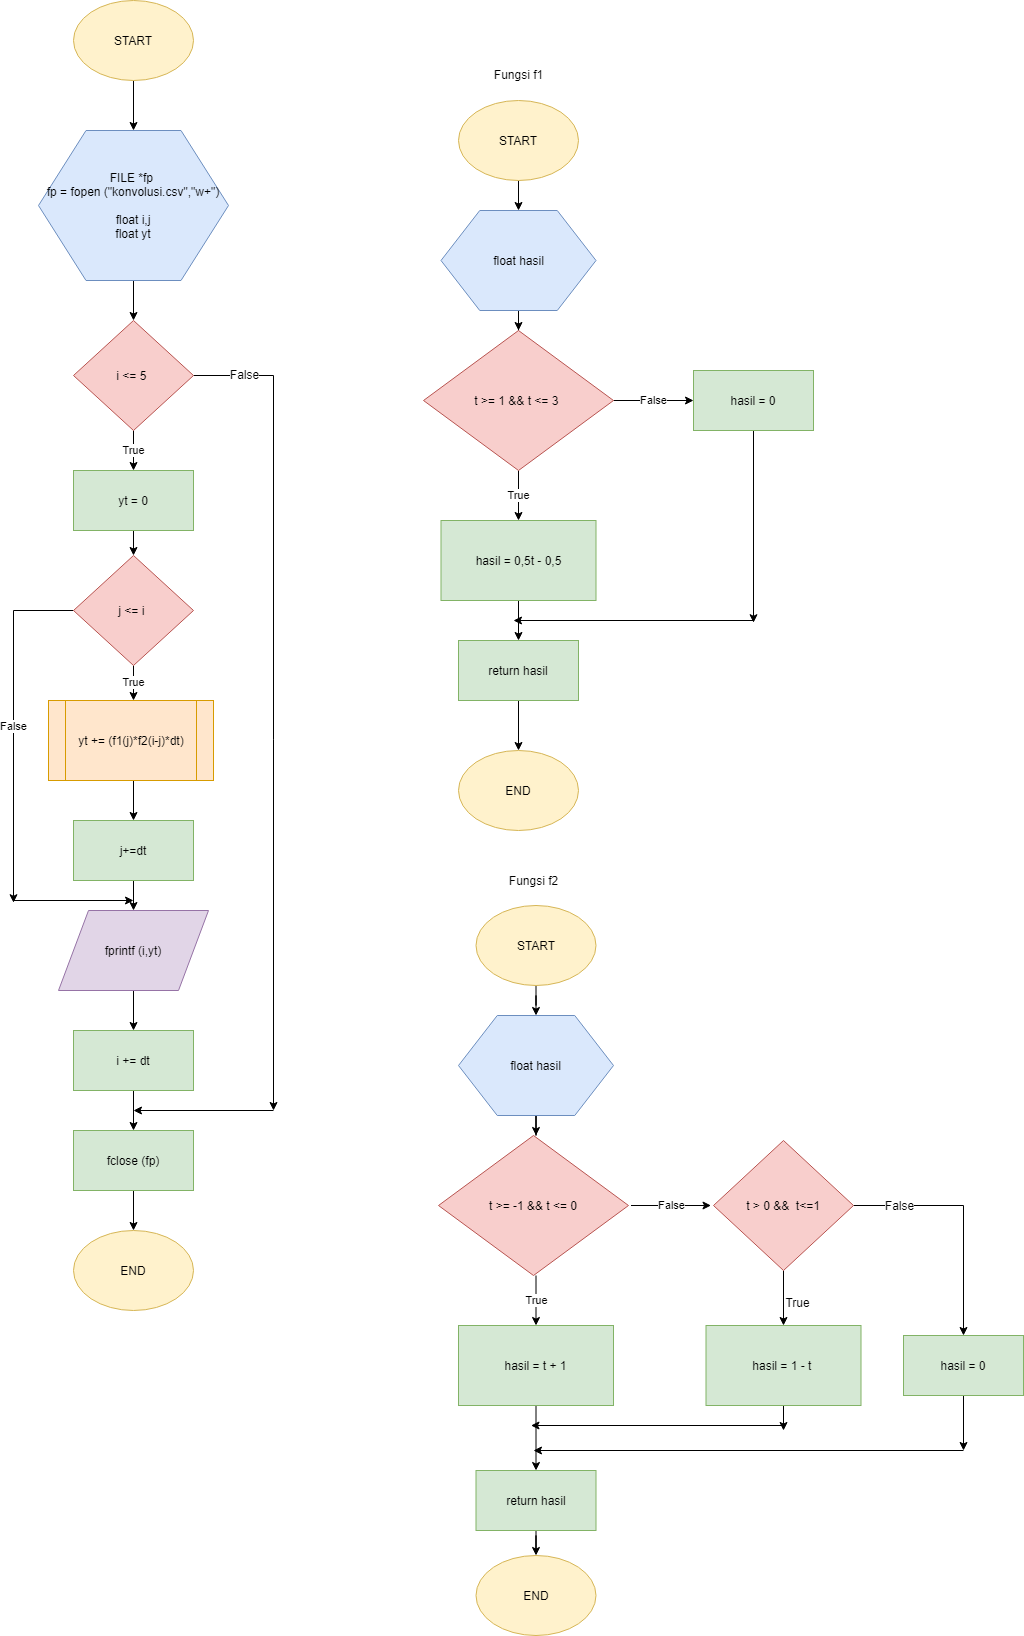

The diagram above was exported from draw.io. Its source (the exported page's mxGraphModel, read from the mxfile embedded in the PNG):
<mxGraphModel dx="1019" dy="500" grid="1" gridSize="10" guides="1" tooltips="1" connect="1" arrows="1" fold="1" page="1" pageScale="1" pageWidth="827" pageHeight="1169" math="0" shadow="0">
  <root>
    <mxCell id="0" />
    <mxCell id="1" parent="0" />
    <mxCell id="cJQnbsluzuzW2A4DFO3k-13" style="edgeStyle=orthogonalEdgeStyle;rounded=0;orthogonalLoop=1;jettySize=auto;html=1;entryX=0.5;entryY=0;entryDx=0;entryDy=0;" edge="1" parent="1" source="cJQnbsluzuzW2A4DFO3k-1" target="cJQnbsluzuzW2A4DFO3k-2">
      <mxGeometry relative="1" as="geometry" />
    </mxCell>
    <mxCell id="cJQnbsluzuzW2A4DFO3k-1" value="START" style="ellipse;whiteSpace=wrap;html=1;fillColor=#fff2cc;strokeColor=#d6b656;" vertex="1" parent="1">
      <mxGeometry x="80" y="30" width="120" height="80" as="geometry" />
    </mxCell>
    <mxCell id="cJQnbsluzuzW2A4DFO3k-14" style="edgeStyle=orthogonalEdgeStyle;rounded=0;orthogonalLoop=1;jettySize=auto;html=1;entryX=0.5;entryY=0;entryDx=0;entryDy=0;" edge="1" parent="1" source="cJQnbsluzuzW2A4DFO3k-2" target="cJQnbsluzuzW2A4DFO3k-3">
      <mxGeometry relative="1" as="geometry" />
    </mxCell>
    <mxCell id="cJQnbsluzuzW2A4DFO3k-2" value="FILE *fp&amp;nbsp;&lt;br&gt;fp = fopen (&quot;konvolusi.csv&quot;,&quot;w+&quot;)&lt;br&gt;&lt;br&gt;float i,j&lt;br&gt;float yt" style="shape=hexagon;perimeter=hexagonPerimeter2;whiteSpace=wrap;html=1;fillColor=#dae8fc;strokeColor=#6c8ebf;" vertex="1" parent="1">
      <mxGeometry x="45" y="160" width="190" height="150" as="geometry" />
    </mxCell>
    <mxCell id="cJQnbsluzuzW2A4DFO3k-15" value="True" style="edgeStyle=orthogonalEdgeStyle;rounded=0;orthogonalLoop=1;jettySize=auto;html=1;entryX=0.5;entryY=0;entryDx=0;entryDy=0;" edge="1" parent="1" source="cJQnbsluzuzW2A4DFO3k-3" target="cJQnbsluzuzW2A4DFO3k-4">
      <mxGeometry relative="1" as="geometry" />
    </mxCell>
    <mxCell id="cJQnbsluzuzW2A4DFO3k-24" style="edgeStyle=orthogonalEdgeStyle;rounded=0;orthogonalLoop=1;jettySize=auto;html=1;" edge="1" parent="1" source="cJQnbsluzuzW2A4DFO3k-3">
      <mxGeometry relative="1" as="geometry">
        <mxPoint x="280" y="1140" as="targetPoint" />
      </mxGeometry>
    </mxCell>
    <mxCell id="cJQnbsluzuzW2A4DFO3k-28" value="False" style="text;html=1;align=center;verticalAlign=middle;resizable=0;points=[];labelBackgroundColor=#ffffff;" vertex="1" connectable="0" parent="cJQnbsluzuzW2A4DFO3k-24">
      <mxGeometry x="-0.8773" y="2" relative="1" as="geometry">
        <mxPoint as="offset" />
      </mxGeometry>
    </mxCell>
    <mxCell id="cJQnbsluzuzW2A4DFO3k-3" value="i &amp;lt;= 5&amp;nbsp;" style="rhombus;whiteSpace=wrap;html=1;fillColor=#f8cecc;strokeColor=#b85450;" vertex="1" parent="1">
      <mxGeometry x="80" y="350" width="120" height="110" as="geometry" />
    </mxCell>
    <mxCell id="cJQnbsluzuzW2A4DFO3k-16" style="edgeStyle=orthogonalEdgeStyle;rounded=0;orthogonalLoop=1;jettySize=auto;html=1;entryX=0.5;entryY=0;entryDx=0;entryDy=0;" edge="1" parent="1" source="cJQnbsluzuzW2A4DFO3k-4" target="cJQnbsluzuzW2A4DFO3k-6">
      <mxGeometry relative="1" as="geometry" />
    </mxCell>
    <mxCell id="cJQnbsluzuzW2A4DFO3k-4" value="yt = 0" style="rounded=0;whiteSpace=wrap;html=1;fillColor=#d5e8d4;strokeColor=#82b366;" vertex="1" parent="1">
      <mxGeometry x="80" y="500" width="120" height="60" as="geometry" />
    </mxCell>
    <mxCell id="cJQnbsluzuzW2A4DFO3k-17" value="True" style="edgeStyle=orthogonalEdgeStyle;rounded=0;orthogonalLoop=1;jettySize=auto;html=1;" edge="1" parent="1" source="cJQnbsluzuzW2A4DFO3k-6">
      <mxGeometry relative="1" as="geometry">
        <mxPoint x="140" y="730" as="targetPoint" />
      </mxGeometry>
    </mxCell>
    <mxCell id="cJQnbsluzuzW2A4DFO3k-26" value="False" style="edgeStyle=orthogonalEdgeStyle;rounded=0;orthogonalLoop=1;jettySize=auto;html=1;" edge="1" parent="1" source="cJQnbsluzuzW2A4DFO3k-6">
      <mxGeometry relative="1" as="geometry">
        <mxPoint x="20" y="932.2222900390625" as="targetPoint" />
      </mxGeometry>
    </mxCell>
    <mxCell id="cJQnbsluzuzW2A4DFO3k-6" value="j &amp;lt;= i&amp;nbsp;" style="rhombus;whiteSpace=wrap;html=1;fillColor=#f8cecc;strokeColor=#b85450;" vertex="1" parent="1">
      <mxGeometry x="80" y="585" width="120" height="110" as="geometry" />
    </mxCell>
    <mxCell id="cJQnbsluzuzW2A4DFO3k-18" style="edgeStyle=orthogonalEdgeStyle;rounded=0;orthogonalLoop=1;jettySize=auto;html=1;" edge="1" parent="1" target="cJQnbsluzuzW2A4DFO3k-8">
      <mxGeometry relative="1" as="geometry">
        <mxPoint x="140" y="810" as="sourcePoint" />
      </mxGeometry>
    </mxCell>
    <mxCell id="cJQnbsluzuzW2A4DFO3k-19" style="edgeStyle=orthogonalEdgeStyle;rounded=0;orthogonalLoop=1;jettySize=auto;html=1;" edge="1" parent="1" source="cJQnbsluzuzW2A4DFO3k-8" target="cJQnbsluzuzW2A4DFO3k-9">
      <mxGeometry relative="1" as="geometry" />
    </mxCell>
    <mxCell id="cJQnbsluzuzW2A4DFO3k-8" value="j+=dt" style="rounded=0;whiteSpace=wrap;html=1;fillColor=#d5e8d4;strokeColor=#82b366;" vertex="1" parent="1">
      <mxGeometry x="80" y="850" width="120" height="60" as="geometry" />
    </mxCell>
    <mxCell id="cJQnbsluzuzW2A4DFO3k-20" style="edgeStyle=orthogonalEdgeStyle;rounded=0;orthogonalLoop=1;jettySize=auto;html=1;entryX=0.5;entryY=0;entryDx=0;entryDy=0;" edge="1" parent="1" source="cJQnbsluzuzW2A4DFO3k-9" target="cJQnbsluzuzW2A4DFO3k-10">
      <mxGeometry relative="1" as="geometry" />
    </mxCell>
    <mxCell id="cJQnbsluzuzW2A4DFO3k-9" value="fprintf (i,yt)" style="shape=parallelogram;perimeter=parallelogramPerimeter;whiteSpace=wrap;html=1;fillColor=#e1d5e7;strokeColor=#9673a6;" vertex="1" parent="1">
      <mxGeometry x="65" y="940" width="150" height="80" as="geometry" />
    </mxCell>
    <mxCell id="cJQnbsluzuzW2A4DFO3k-21" style="edgeStyle=orthogonalEdgeStyle;rounded=0;orthogonalLoop=1;jettySize=auto;html=1;entryX=0.5;entryY=0;entryDx=0;entryDy=0;" edge="1" parent="1" source="cJQnbsluzuzW2A4DFO3k-10" target="cJQnbsluzuzW2A4DFO3k-11">
      <mxGeometry relative="1" as="geometry" />
    </mxCell>
    <mxCell id="cJQnbsluzuzW2A4DFO3k-10" value="i += dt" style="rounded=0;whiteSpace=wrap;html=1;fillColor=#d5e8d4;strokeColor=#82b366;" vertex="1" parent="1">
      <mxGeometry x="80" y="1060" width="120" height="60" as="geometry" />
    </mxCell>
    <mxCell id="cJQnbsluzuzW2A4DFO3k-23" style="edgeStyle=orthogonalEdgeStyle;rounded=0;orthogonalLoop=1;jettySize=auto;html=1;entryX=0.5;entryY=0;entryDx=0;entryDy=0;" edge="1" parent="1" source="cJQnbsluzuzW2A4DFO3k-11" target="cJQnbsluzuzW2A4DFO3k-12">
      <mxGeometry relative="1" as="geometry" />
    </mxCell>
    <mxCell id="cJQnbsluzuzW2A4DFO3k-11" value="fclose (fp)" style="rounded=0;whiteSpace=wrap;html=1;fillColor=#d5e8d4;strokeColor=#82b366;" vertex="1" parent="1">
      <mxGeometry x="80" y="1160" width="120" height="60" as="geometry" />
    </mxCell>
    <mxCell id="cJQnbsluzuzW2A4DFO3k-12" value="END" style="ellipse;whiteSpace=wrap;html=1;fillColor=#fff2cc;strokeColor=#d6b656;" vertex="1" parent="1">
      <mxGeometry x="80" y="1260" width="120" height="80" as="geometry" />
    </mxCell>
    <mxCell id="cJQnbsluzuzW2A4DFO3k-25" value="" style="endArrow=classic;html=1;" edge="1" parent="1">
      <mxGeometry width="50" height="50" relative="1" as="geometry">
        <mxPoint x="280" y="1140" as="sourcePoint" />
        <mxPoint x="140" y="1140" as="targetPoint" />
      </mxGeometry>
    </mxCell>
    <mxCell id="cJQnbsluzuzW2A4DFO3k-27" value="" style="endArrow=classic;html=1;" edge="1" parent="1">
      <mxGeometry width="50" height="50" relative="1" as="geometry">
        <mxPoint x="20" y="930" as="sourcePoint" />
        <mxPoint x="140" y="930" as="targetPoint" />
      </mxGeometry>
    </mxCell>
    <mxCell id="cJQnbsluzuzW2A4DFO3k-29" value="&lt;span style=&quot;white-space: normal&quot;&gt;yt += (f1(j)*f2(i-j)*dt)&lt;/span&gt;" style="shape=process;whiteSpace=wrap;html=1;backgroundOutline=1;fillColor=#ffe6cc;strokeColor=#d79b00;" vertex="1" parent="1">
      <mxGeometry x="55" y="730" width="165" height="80" as="geometry" />
    </mxCell>
    <mxCell id="cJQnbsluzuzW2A4DFO3k-30" value="Fungsi f1" style="text;html=1;align=center;verticalAlign=middle;resizable=0;points=[];autosize=1;" vertex="1" parent="1">
      <mxGeometry x="495" y="94" width="60" height="20" as="geometry" />
    </mxCell>
    <mxCell id="cJQnbsluzuzW2A4DFO3k-40" style="edgeStyle=orthogonalEdgeStyle;rounded=0;orthogonalLoop=1;jettySize=auto;html=1;entryX=0.5;entryY=0;entryDx=0;entryDy=0;" edge="1" parent="1" source="cJQnbsluzuzW2A4DFO3k-31" target="cJQnbsluzuzW2A4DFO3k-32">
      <mxGeometry relative="1" as="geometry" />
    </mxCell>
    <mxCell id="cJQnbsluzuzW2A4DFO3k-31" value="START" style="ellipse;whiteSpace=wrap;html=1;fillColor=#fff2cc;strokeColor=#d6b656;" vertex="1" parent="1">
      <mxGeometry x="465" y="130" width="120" height="80" as="geometry" />
    </mxCell>
    <mxCell id="cJQnbsluzuzW2A4DFO3k-41" style="edgeStyle=orthogonalEdgeStyle;rounded=0;orthogonalLoop=1;jettySize=auto;html=1;entryX=0.5;entryY=0;entryDx=0;entryDy=0;" edge="1" parent="1" source="cJQnbsluzuzW2A4DFO3k-32" target="cJQnbsluzuzW2A4DFO3k-33">
      <mxGeometry relative="1" as="geometry" />
    </mxCell>
    <mxCell id="cJQnbsluzuzW2A4DFO3k-32" value="float hasil" style="shape=hexagon;perimeter=hexagonPerimeter2;whiteSpace=wrap;html=1;fillColor=#dae8fc;strokeColor=#6c8ebf;" vertex="1" parent="1">
      <mxGeometry x="447.5" y="240" width="155" height="100" as="geometry" />
    </mxCell>
    <mxCell id="cJQnbsluzuzW2A4DFO3k-42" value="True" style="edgeStyle=orthogonalEdgeStyle;rounded=0;orthogonalLoop=1;jettySize=auto;html=1;entryX=0.5;entryY=0;entryDx=0;entryDy=0;" edge="1" parent="1" source="cJQnbsluzuzW2A4DFO3k-33" target="cJQnbsluzuzW2A4DFO3k-34">
      <mxGeometry relative="1" as="geometry" />
    </mxCell>
    <mxCell id="cJQnbsluzuzW2A4DFO3k-48" value="False" style="edgeStyle=orthogonalEdgeStyle;rounded=0;orthogonalLoop=1;jettySize=auto;html=1;" edge="1" parent="1" source="cJQnbsluzuzW2A4DFO3k-33" target="cJQnbsluzuzW2A4DFO3k-37">
      <mxGeometry relative="1" as="geometry" />
    </mxCell>
    <mxCell id="cJQnbsluzuzW2A4DFO3k-33" value="t &amp;gt;= 1 &amp;amp;&amp;amp; t &amp;lt;= 3&amp;nbsp;" style="rhombus;whiteSpace=wrap;html=1;fillColor=#f8cecc;strokeColor=#b85450;" vertex="1" parent="1">
      <mxGeometry x="430" y="360" width="190" height="140" as="geometry" />
    </mxCell>
    <mxCell id="cJQnbsluzuzW2A4DFO3k-43" style="edgeStyle=orthogonalEdgeStyle;rounded=0;orthogonalLoop=1;jettySize=auto;html=1;entryX=0.5;entryY=0;entryDx=0;entryDy=0;" edge="1" parent="1" source="cJQnbsluzuzW2A4DFO3k-34" target="cJQnbsluzuzW2A4DFO3k-35">
      <mxGeometry relative="1" as="geometry" />
    </mxCell>
    <mxCell id="cJQnbsluzuzW2A4DFO3k-34" value="hasil = 0,5t - 0,5" style="rounded=0;whiteSpace=wrap;html=1;fillColor=#d5e8d4;strokeColor=#82b366;" vertex="1" parent="1">
      <mxGeometry x="447.5" y="550" width="155" height="80" as="geometry" />
    </mxCell>
    <mxCell id="cJQnbsluzuzW2A4DFO3k-44" style="edgeStyle=orthogonalEdgeStyle;rounded=0;orthogonalLoop=1;jettySize=auto;html=1;" edge="1" parent="1" source="cJQnbsluzuzW2A4DFO3k-35" target="cJQnbsluzuzW2A4DFO3k-36">
      <mxGeometry relative="1" as="geometry" />
    </mxCell>
    <mxCell id="cJQnbsluzuzW2A4DFO3k-35" value="return hasil" style="rounded=0;whiteSpace=wrap;html=1;fillColor=#d5e8d4;strokeColor=#82b366;" vertex="1" parent="1">
      <mxGeometry x="465" y="670" width="120" height="60" as="geometry" />
    </mxCell>
    <mxCell id="cJQnbsluzuzW2A4DFO3k-36" value="END" style="ellipse;whiteSpace=wrap;html=1;fillColor=#fff2cc;strokeColor=#d6b656;" vertex="1" parent="1">
      <mxGeometry x="465" y="780" width="120" height="80" as="geometry" />
    </mxCell>
    <mxCell id="cJQnbsluzuzW2A4DFO3k-46" style="edgeStyle=orthogonalEdgeStyle;rounded=0;orthogonalLoop=1;jettySize=auto;html=1;" edge="1" parent="1" source="cJQnbsluzuzW2A4DFO3k-37">
      <mxGeometry relative="1" as="geometry">
        <mxPoint x="760" y="652.2222290039062" as="targetPoint" />
      </mxGeometry>
    </mxCell>
    <mxCell id="cJQnbsluzuzW2A4DFO3k-37" value="hasil = 0" style="rounded=0;whiteSpace=wrap;html=1;fillColor=#d5e8d4;strokeColor=#82b366;" vertex="1" parent="1">
      <mxGeometry x="700" y="400" width="120" height="60" as="geometry" />
    </mxCell>
    <mxCell id="cJQnbsluzuzW2A4DFO3k-47" value="" style="endArrow=classic;html=1;" edge="1" parent="1">
      <mxGeometry width="50" height="50" relative="1" as="geometry">
        <mxPoint x="760" y="650" as="sourcePoint" />
        <mxPoint x="520" y="650" as="targetPoint" />
      </mxGeometry>
    </mxCell>
    <mxCell id="cJQnbsluzuzW2A4DFO3k-50" value="Fungsi f2" style="text;html=1;align=center;verticalAlign=middle;resizable=0;points=[];autosize=1;" vertex="1" parent="1">
      <mxGeometry x="510" y="900" width="60" height="20" as="geometry" />
    </mxCell>
    <mxCell id="cJQnbsluzuzW2A4DFO3k-65" style="edgeStyle=orthogonalEdgeStyle;rounded=0;orthogonalLoop=1;jettySize=auto;html=1;entryX=0.5;entryY=0;entryDx=0;entryDy=0;" edge="1" parent="1" source="cJQnbsluzuzW2A4DFO3k-66" target="cJQnbsluzuzW2A4DFO3k-68">
      <mxGeometry relative="1" as="geometry" />
    </mxCell>
    <mxCell id="cJQnbsluzuzW2A4DFO3k-66" value="START" style="ellipse;whiteSpace=wrap;html=1;fillColor=#fff2cc;strokeColor=#d6b656;" vertex="1" parent="1">
      <mxGeometry x="482.5" y="935" width="120" height="80" as="geometry" />
    </mxCell>
    <mxCell id="cJQnbsluzuzW2A4DFO3k-67" style="edgeStyle=orthogonalEdgeStyle;rounded=0;orthogonalLoop=1;jettySize=auto;html=1;entryX=0.5;entryY=0;entryDx=0;entryDy=0;" edge="1" parent="1" source="cJQnbsluzuzW2A4DFO3k-68">
      <mxGeometry relative="1" as="geometry">
        <mxPoint x="542.5" y="1165" as="targetPoint" />
      </mxGeometry>
    </mxCell>
    <mxCell id="cJQnbsluzuzW2A4DFO3k-68" value="float hasil" style="shape=hexagon;perimeter=hexagonPerimeter2;whiteSpace=wrap;html=1;fillColor=#dae8fc;strokeColor=#6c8ebf;" vertex="1" parent="1">
      <mxGeometry x="465" y="1045" width="155" height="100" as="geometry" />
    </mxCell>
    <mxCell id="cJQnbsluzuzW2A4DFO3k-69" value="True" style="edgeStyle=orthogonalEdgeStyle;rounded=0;orthogonalLoop=1;jettySize=auto;html=1;entryX=0.5;entryY=0;entryDx=0;entryDy=0;" edge="1" parent="1" target="cJQnbsluzuzW2A4DFO3k-72">
      <mxGeometry relative="1" as="geometry">
        <mxPoint x="542.5" y="1305" as="sourcePoint" />
      </mxGeometry>
    </mxCell>
    <mxCell id="cJQnbsluzuzW2A4DFO3k-70" value="False" style="edgeStyle=orthogonalEdgeStyle;rounded=0;orthogonalLoop=1;jettySize=auto;html=1;" edge="1" parent="1">
      <mxGeometry relative="1" as="geometry">
        <mxPoint x="637.5" y="1235" as="sourcePoint" />
        <mxPoint x="717.5" y="1235" as="targetPoint" />
      </mxGeometry>
    </mxCell>
    <mxCell id="cJQnbsluzuzW2A4DFO3k-71" style="edgeStyle=orthogonalEdgeStyle;rounded=0;orthogonalLoop=1;jettySize=auto;html=1;entryX=0.5;entryY=0;entryDx=0;entryDy=0;" edge="1" parent="1" source="cJQnbsluzuzW2A4DFO3k-72" target="cJQnbsluzuzW2A4DFO3k-74">
      <mxGeometry relative="1" as="geometry" />
    </mxCell>
    <mxCell id="cJQnbsluzuzW2A4DFO3k-72" value="hasil = t + 1" style="rounded=0;whiteSpace=wrap;html=1;fillColor=#d5e8d4;strokeColor=#82b366;" vertex="1" parent="1">
      <mxGeometry x="465" y="1355" width="155" height="80" as="geometry" />
    </mxCell>
    <mxCell id="cJQnbsluzuzW2A4DFO3k-73" style="edgeStyle=orthogonalEdgeStyle;rounded=0;orthogonalLoop=1;jettySize=auto;html=1;" edge="1" parent="1" source="cJQnbsluzuzW2A4DFO3k-74" target="cJQnbsluzuzW2A4DFO3k-75">
      <mxGeometry relative="1" as="geometry" />
    </mxCell>
    <mxCell id="cJQnbsluzuzW2A4DFO3k-74" value="return hasil" style="rounded=0;whiteSpace=wrap;html=1;fillColor=#d5e8d4;strokeColor=#82b366;" vertex="1" parent="1">
      <mxGeometry x="482.5" y="1500" width="120" height="60" as="geometry" />
    </mxCell>
    <mxCell id="cJQnbsluzuzW2A4DFO3k-75" value="END" style="ellipse;whiteSpace=wrap;html=1;fillColor=#fff2cc;strokeColor=#d6b656;" vertex="1" parent="1">
      <mxGeometry x="482.5" y="1585" width="120" height="80" as="geometry" />
    </mxCell>
    <mxCell id="cJQnbsluzuzW2A4DFO3k-78" value="" style="endArrow=classic;html=1;" edge="1" parent="1">
      <mxGeometry width="50" height="50" relative="1" as="geometry">
        <mxPoint x="790" y="1455" as="sourcePoint" />
        <mxPoint x="537.5" y="1455" as="targetPoint" />
      </mxGeometry>
    </mxCell>
    <mxCell id="cJQnbsluzuzW2A4DFO3k-79" value="t &amp;gt;= -1 &amp;amp;&amp;amp; t &amp;lt;= 0" style="rhombus;whiteSpace=wrap;html=1;fillColor=#f8cecc;strokeColor=#b85450;" vertex="1" parent="1">
      <mxGeometry x="445" y="1165" width="190" height="140" as="geometry" />
    </mxCell>
    <mxCell id="cJQnbsluzuzW2A4DFO3k-82" style="edgeStyle=orthogonalEdgeStyle;rounded=0;orthogonalLoop=1;jettySize=auto;html=1;entryX=0.5;entryY=0;entryDx=0;entryDy=0;" edge="1" parent="1" source="cJQnbsluzuzW2A4DFO3k-80" target="cJQnbsluzuzW2A4DFO3k-81">
      <mxGeometry relative="1" as="geometry" />
    </mxCell>
    <mxCell id="cJQnbsluzuzW2A4DFO3k-84" style="edgeStyle=orthogonalEdgeStyle;rounded=0;orthogonalLoop=1;jettySize=auto;html=1;entryX=0.5;entryY=0;entryDx=0;entryDy=0;" edge="1" parent="1" source="cJQnbsluzuzW2A4DFO3k-80" target="cJQnbsluzuzW2A4DFO3k-86">
      <mxGeometry relative="1" as="geometry">
        <mxPoint x="960" y="1235" as="targetPoint" />
      </mxGeometry>
    </mxCell>
    <mxCell id="cJQnbsluzuzW2A4DFO3k-90" value="False" style="text;html=1;align=center;verticalAlign=middle;resizable=0;points=[];labelBackgroundColor=#ffffff;" vertex="1" connectable="0" parent="cJQnbsluzuzW2A4DFO3k-84">
      <mxGeometry x="-0.6222" y="1" relative="1" as="geometry">
        <mxPoint as="offset" />
      </mxGeometry>
    </mxCell>
    <mxCell id="cJQnbsluzuzW2A4DFO3k-80" value="t &amp;gt; 0 &amp;amp;&amp;amp;&amp;nbsp; t&amp;lt;=1" style="rhombus;whiteSpace=wrap;html=1;fillColor=#f8cecc;strokeColor=#b85450;" vertex="1" parent="1">
      <mxGeometry x="720" y="1170" width="140" height="130" as="geometry" />
    </mxCell>
    <mxCell id="cJQnbsluzuzW2A4DFO3k-83" style="edgeStyle=orthogonalEdgeStyle;rounded=0;orthogonalLoop=1;jettySize=auto;html=1;" edge="1" parent="1" source="cJQnbsluzuzW2A4DFO3k-81">
      <mxGeometry relative="1" as="geometry">
        <mxPoint x="790" y="1460" as="targetPoint" />
      </mxGeometry>
    </mxCell>
    <mxCell id="cJQnbsluzuzW2A4DFO3k-81" value="hasil = 1 - t&amp;nbsp;" style="rounded=0;whiteSpace=wrap;html=1;fillColor=#d5e8d4;strokeColor=#82b366;" vertex="1" parent="1">
      <mxGeometry x="712.5" y="1355" width="155" height="80" as="geometry" />
    </mxCell>
    <mxCell id="cJQnbsluzuzW2A4DFO3k-87" style="edgeStyle=orthogonalEdgeStyle;rounded=0;orthogonalLoop=1;jettySize=auto;html=1;" edge="1" parent="1" source="cJQnbsluzuzW2A4DFO3k-86">
      <mxGeometry relative="1" as="geometry">
        <mxPoint x="970" y="1480" as="targetPoint" />
      </mxGeometry>
    </mxCell>
    <mxCell id="cJQnbsluzuzW2A4DFO3k-86" value="hasil = 0" style="rounded=0;whiteSpace=wrap;html=1;fillColor=#d5e8d4;strokeColor=#82b366;" vertex="1" parent="1">
      <mxGeometry x="910" y="1365" width="120" height="60" as="geometry" />
    </mxCell>
    <mxCell id="cJQnbsluzuzW2A4DFO3k-88" value="" style="endArrow=classic;html=1;" edge="1" parent="1">
      <mxGeometry width="50" height="50" relative="1" as="geometry">
        <mxPoint x="970" y="1480" as="sourcePoint" />
        <mxPoint x="540" y="1480" as="targetPoint" />
      </mxGeometry>
    </mxCell>
    <mxCell id="cJQnbsluzuzW2A4DFO3k-89" value="True" style="text;html=1;align=center;verticalAlign=middle;resizable=0;points=[];autosize=1;" vertex="1" parent="1">
      <mxGeometry x="784" y="1322" width="40" height="20" as="geometry" />
    </mxCell>
  </root>
</mxGraphModel>